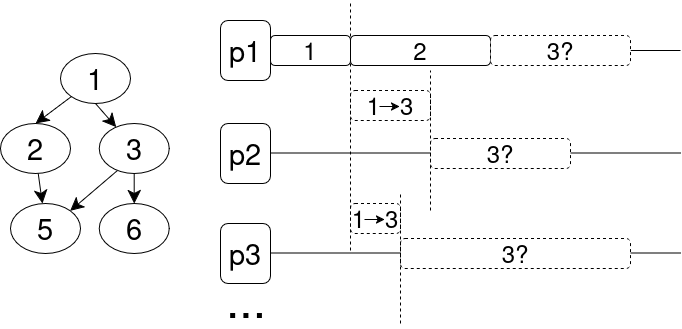

The diagram above was exported from draw.io. Its source (the exported page's mxGraphModel, read from the mxfile embedded in the PNG):
<mxGraphModel dx="1426" dy="2572" grid="1" gridSize="10" guides="1" tooltips="1" connect="1" arrows="1" fold="1" page="1" pageScale="1" pageWidth="1169" pageHeight="1654" math="0" shadow="0">
  <root>
    <mxCell id="0" />
    <mxCell id="1" parent="0" />
    <mxCell id="RdbgXU8mIxwem627NGLS-45" value="1" style="ellipse;whiteSpace=wrap;html=1;fontSize=29;" parent="1" vertex="1">
      <mxGeometry x="310.00000000000006" y="-1557" width="70" height="50" as="geometry" />
    </mxCell>
    <mxCell id="RdbgXU8mIxwem627NGLS-46" style="rounded=0;orthogonalLoop=1;jettySize=auto;html=1;endArrow=classic;endFill=1;endSize=11;" parent="1" source="RdbgXU8mIxwem627NGLS-47" target="RdbgXU8mIxwem627NGLS-49" edge="1">
      <mxGeometry relative="1" as="geometry" />
    </mxCell>
    <mxCell id="RdbgXU8mIxwem627NGLS-47" value="2" style="ellipse;whiteSpace=wrap;html=1;fontSize=29;" parent="1" vertex="1">
      <mxGeometry x="250" y="-1487" width="70" height="50" as="geometry" />
    </mxCell>
    <mxCell id="RdbgXU8mIxwem627NGLS-48" value="6" style="ellipse;whiteSpace=wrap;html=1;fontSize=29;" parent="1" vertex="1">
      <mxGeometry x="348.70000000000005" y="-1407" width="70" height="50" as="geometry" />
    </mxCell>
    <mxCell id="RdbgXU8mIxwem627NGLS-49" value="5" style="ellipse;whiteSpace=wrap;html=1;fontSize=29;" parent="1" vertex="1">
      <mxGeometry x="260" y="-1407" width="70" height="50" as="geometry" />
    </mxCell>
    <mxCell id="RdbgXU8mIxwem627NGLS-50" style="rounded=0;orthogonalLoop=1;jettySize=auto;html=1;endArrow=classic;endFill=1;endSize=11;entryX=1;entryY=0;entryDx=0;entryDy=0;exitX=0.261;exitY=0.94;exitDx=0;exitDy=0;exitPerimeter=0;" parent="1" source="RdbgXU8mIxwem627NGLS-52" target="RdbgXU8mIxwem627NGLS-49" edge="1">
      <mxGeometry relative="1" as="geometry">
        <mxPoint x="360.3539770901125" y="-1412.3742112303632" as="sourcePoint" />
        <mxPoint x="256.9806889716979" y="-1329.6674648897483" as="targetPoint" />
      </mxGeometry>
    </mxCell>
    <mxCell id="RdbgXU8mIxwem627NGLS-51" style="rounded=0;orthogonalLoop=1;jettySize=auto;html=1;entryX=0.5;entryY=0;entryDx=0;entryDy=0;endArrow=classic;endFill=1;endSize=11;" parent="1" source="RdbgXU8mIxwem627NGLS-52" target="RdbgXU8mIxwem627NGLS-48" edge="1">
      <mxGeometry relative="1" as="geometry" />
    </mxCell>
    <mxCell id="RdbgXU8mIxwem627NGLS-52" value="3" style="ellipse;whiteSpace=wrap;html=1;fontSize=29;" parent="1" vertex="1">
      <mxGeometry x="348.70000000000005" y="-1487" width="70" height="50" as="geometry" />
    </mxCell>
    <mxCell id="RdbgXU8mIxwem627NGLS-53" value="" style="endArrow=classic;html=1;rounded=0;entryX=0.5;entryY=0;entryDx=0;entryDy=0;endFill=1;endSize=11;" parent="1" source="RdbgXU8mIxwem627NGLS-45" target="RdbgXU8mIxwem627NGLS-47" edge="1">
      <mxGeometry width="50" height="50" relative="1" as="geometry">
        <mxPoint x="443.70000000000005" y="-997" as="sourcePoint" />
        <mxPoint x="493.70000000000005" y="-1047" as="targetPoint" />
      </mxGeometry>
    </mxCell>
    <mxCell id="RdbgXU8mIxwem627NGLS-54" value="" style="endArrow=classic;html=1;rounded=0;exitX=0.5;exitY=1;exitDx=0;exitDy=0;endFill=1;endSize=11;" parent="1" source="RdbgXU8mIxwem627NGLS-45" target="RdbgXU8mIxwem627NGLS-52" edge="1">
      <mxGeometry width="50" height="50" relative="1" as="geometry">
        <mxPoint x="443.70000000000005" y="-997" as="sourcePoint" />
        <mxPoint x="493.70000000000005" y="-1047" as="targetPoint" />
      </mxGeometry>
    </mxCell>
    <mxCell id="RdbgXU8mIxwem627NGLS-65" value="&lt;font style=&quot;font-size: 29px;&quot;&gt;p1&lt;/font&gt;" style="rounded=1;whiteSpace=wrap;html=1;" parent="1" vertex="1">
      <mxGeometry x="470" y="-1590" width="50" height="60" as="geometry" />
    </mxCell>
    <mxCell id="RdbgXU8mIxwem627NGLS-67" value="&lt;font style=&quot;font-size: 29px;&quot;&gt;p2&lt;/font&gt;" style="rounded=1;whiteSpace=wrap;html=1;" parent="1" vertex="1">
      <mxGeometry x="470" y="-1487" width="50" height="60" as="geometry" />
    </mxCell>
    <mxCell id="RdbgXU8mIxwem627NGLS-69" value="" style="endArrow=none;html=1;rounded=0;exitX=1;exitY=0.5;exitDx=0;exitDy=0;" parent="1" source="RdbgXU8mIxwem627NGLS-73" edge="1">
      <mxGeometry width="50" height="50" relative="1" as="geometry">
        <mxPoint x="690" y="-1260" as="sourcePoint" />
        <mxPoint x="930" y="-1560" as="targetPoint" />
      </mxGeometry>
    </mxCell>
    <mxCell id="RdbgXU8mIxwem627NGLS-70" value="" style="endArrow=none;html=1;rounded=0;exitX=1;exitY=0.5;exitDx=0;exitDy=0;" parent="1" edge="1">
      <mxGeometry width="50" height="50" relative="1" as="geometry">
        <mxPoint x="520" y="-1457.5" as="sourcePoint" />
        <mxPoint x="930" y="-1457.5" as="targetPoint" />
      </mxGeometry>
    </mxCell>
    <mxCell id="RdbgXU8mIxwem627NGLS-74" value="" style="endArrow=none;html=1;rounded=0;exitX=1;exitY=0.5;exitDx=0;exitDy=0;" parent="1" source="RdbgXU8mIxwem627NGLS-65" target="RdbgXU8mIxwem627NGLS-72" edge="1">
      <mxGeometry width="50" height="50" relative="1" as="geometry">
        <mxPoint x="520" y="-1560" as="sourcePoint" />
        <mxPoint x="930" y="-1560" as="targetPoint" />
      </mxGeometry>
    </mxCell>
    <mxCell id="RdbgXU8mIxwem627NGLS-72" value="&lt;font style=&quot;font-size: 24px;&quot;&gt;1&lt;/font&gt;" style="rounded=1;whiteSpace=wrap;html=1;" parent="1" vertex="1">
      <mxGeometry x="520" y="-1575" width="80" height="30" as="geometry" />
    </mxCell>
    <mxCell id="RdbgXU8mIxwem627NGLS-75" value="&lt;font style=&quot;font-size: 24px;&quot;&gt;3?&lt;/font&gt;" style="rounded=1;whiteSpace=wrap;html=1;dashed=1;" parent="1" vertex="1">
      <mxGeometry x="680" y="-1472" width="140" height="30" as="geometry" />
    </mxCell>
    <mxCell id="RdbgXU8mIxwem627NGLS-79" value="" style="endArrow=none;html=1;rounded=0;exitX=1;exitY=0.5;exitDx=0;exitDy=0;" parent="1" source="RdbgXU8mIxwem627NGLS-72" target="RdbgXU8mIxwem627NGLS-78" edge="1">
      <mxGeometry width="50" height="50" relative="1" as="geometry">
        <mxPoint x="660" y="-1560" as="sourcePoint" />
        <mxPoint x="930" y="-1560" as="targetPoint" />
      </mxGeometry>
    </mxCell>
    <mxCell id="RdbgXU8mIxwem627NGLS-78" value="&lt;font style=&quot;font-size: 24px;&quot;&gt;2&lt;/font&gt;" style="rounded=1;whiteSpace=wrap;html=1;" parent="1" vertex="1">
      <mxGeometry x="600" y="-1575" width="140" height="30" as="geometry" />
    </mxCell>
    <mxCell id="RdbgXU8mIxwem627NGLS-80" value="" style="endArrow=none;html=1;rounded=0;exitX=1;exitY=0.5;exitDx=0;exitDy=0;" parent="1" source="RdbgXU8mIxwem627NGLS-78" target="RdbgXU8mIxwem627NGLS-73" edge="1">
      <mxGeometry width="50" height="50" relative="1" as="geometry">
        <mxPoint x="800" y="-1560" as="sourcePoint" />
        <mxPoint x="930" y="-1560" as="targetPoint" />
      </mxGeometry>
    </mxCell>
    <mxCell id="RdbgXU8mIxwem627NGLS-73" value="&lt;font style=&quot;font-size: 24px;&quot;&gt;3&lt;font&gt;?&lt;/font&gt;&lt;/font&gt;" style="rounded=1;whiteSpace=wrap;html=1;dashed=1;" parent="1" vertex="1">
      <mxGeometry x="740" y="-1575" width="140" height="30" as="geometry" />
    </mxCell>
    <mxCell id="RdbgXU8mIxwem627NGLS-83" value="&lt;font style=&quot;font-size: 48px;&quot;&gt;...&lt;/font&gt;" style="text;strokeColor=none;fillColor=none;align=left;verticalAlign=middle;spacingLeft=4;spacingRight=4;overflow=hidden;points=[[0,0.5],[1,0.5]];portConstraint=eastwest;rotatable=0;whiteSpace=wrap;html=1;" parent="1" vertex="1">
      <mxGeometry x="470" y="-1342" width="140" height="60" as="geometry" />
    </mxCell>
    <mxCell id="RdbgXU8mIxwem627NGLS-85" value="1 &amp;nbsp; 3" style="rounded=1;whiteSpace=wrap;html=1;fontSize=24;dashed=1;" parent="1" vertex="1">
      <mxGeometry x="600" y="-1520" width="80" height="30" as="geometry" />
    </mxCell>
    <mxCell id="RdbgXU8mIxwem627NGLS-87" value="" style="endArrow=none;dashed=1;html=1;rounded=0;" parent="1" edge="1">
      <mxGeometry width="50" height="50" relative="1" as="geometry">
        <mxPoint x="600" y="-1490" as="sourcePoint" />
        <mxPoint x="600" y="-1610" as="targetPoint" />
      </mxGeometry>
    </mxCell>
    <mxCell id="RdbgXU8mIxwem627NGLS-89" value="" style="endArrow=none;dashed=1;html=1;rounded=0;" parent="1" edge="1">
      <mxGeometry width="50" height="50" relative="1" as="geometry">
        <mxPoint x="680" y="-1400" as="sourcePoint" />
        <mxPoint x="680" y="-1540" as="targetPoint" />
      </mxGeometry>
    </mxCell>
    <mxCell id="FxlNVJJw6zWZRE0K6ozP-1" value="" style="endArrow=classic;html=1;rounded=0;" edge="1" parent="1">
      <mxGeometry width="50" height="50" relative="1" as="geometry">
        <mxPoint x="629" y="-1504" as="sourcePoint" />
        <mxPoint x="649" y="-1504" as="targetPoint" />
      </mxGeometry>
    </mxCell>
    <mxCell id="FxlNVJJw6zWZRE0K6ozP-2" value="&lt;font style=&quot;font-size: 29px;&quot;&gt;p3&lt;/font&gt;" style="rounded=1;whiteSpace=wrap;html=1;" vertex="1" parent="1">
      <mxGeometry x="470" y="-1387" width="50" height="60" as="geometry" />
    </mxCell>
    <mxCell id="FxlNVJJw6zWZRE0K6ozP-3" value="" style="endArrow=none;html=1;rounded=0;exitX=1;exitY=0.5;exitDx=0;exitDy=0;" edge="1" parent="1">
      <mxGeometry width="50" height="50" relative="1" as="geometry">
        <mxPoint x="520" y="-1357.5" as="sourcePoint" />
        <mxPoint x="930" y="-1357.5" as="targetPoint" />
      </mxGeometry>
    </mxCell>
    <mxCell id="FxlNVJJw6zWZRE0K6ozP-4" value="&lt;font style=&quot;font-size: 24px;&quot;&gt;3?&lt;/font&gt;" style="rounded=1;whiteSpace=wrap;html=1;dashed=1;" vertex="1" parent="1">
      <mxGeometry x="650" y="-1372" width="230" height="30" as="geometry" />
    </mxCell>
    <mxCell id="FxlNVJJw6zWZRE0K6ozP-5" value="1 &amp;nbsp; 3" style="rounded=1;whiteSpace=wrap;html=1;fontSize=24;dashed=1;" vertex="1" parent="1">
      <mxGeometry x="600" y="-1407" width="50" height="30" as="geometry" />
    </mxCell>
    <mxCell id="FxlNVJJw6zWZRE0K6ozP-6" value="" style="endArrow=none;dashed=1;html=1;rounded=0;" edge="1" parent="1">
      <mxGeometry width="50" height="50" relative="1" as="geometry">
        <mxPoint x="600" y="-1360" as="sourcePoint" />
        <mxPoint x="600" y="-1490" as="targetPoint" />
      </mxGeometry>
    </mxCell>
    <mxCell id="FxlNVJJw6zWZRE0K6ozP-7" value="" style="endArrow=none;dashed=1;html=1;rounded=0;" edge="1" parent="1">
      <mxGeometry width="50" height="50" relative="1" as="geometry">
        <mxPoint x="650" y="-1287" as="sourcePoint" />
        <mxPoint x="650" y="-1417" as="targetPoint" />
      </mxGeometry>
    </mxCell>
    <mxCell id="FxlNVJJw6zWZRE0K6ozP-8" value="" style="endArrow=classic;html=1;rounded=0;" edge="1" parent="1">
      <mxGeometry width="50" height="50" relative="1" as="geometry">
        <mxPoint x="614" y="-1391" as="sourcePoint" />
        <mxPoint x="634" y="-1391" as="targetPoint" />
      </mxGeometry>
    </mxCell>
  </root>
</mxGraphModel>